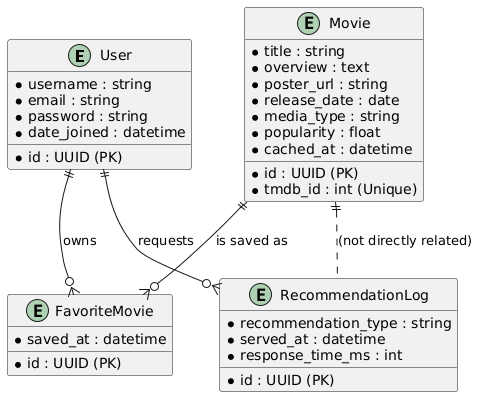

The diagram above was rendered by PlantUML. Its source (embedded in the PNG):
@startuml
entity User {
  * id : UUID (PK)
  * username : string
  * email : string
  * password : string
  * date_joined : datetime
}

entity Movie {
  * id : UUID (PK)
  * tmdb_id : int (Unique)
  * title : string
  * overview : text
  * poster_url : string
  * release_date : date
  * media_type : string
  * popularity : float
  * cached_at : datetime
}

entity FavoriteMovie {
  * id : UUID (PK)
  * saved_at : datetime
}

entity RecommendationLog {
  * id : UUID (PK)
  * recommendation_type : string
  * served_at : datetime
  * response_time_ms : int
}

User ||--o{ FavoriteMovie : owns
Movie ||--o{ FavoriteMovie : is saved as
User ||--o{ RecommendationLog : requests
Movie ||.. RecommendationLog : (not directly related)
@enduml